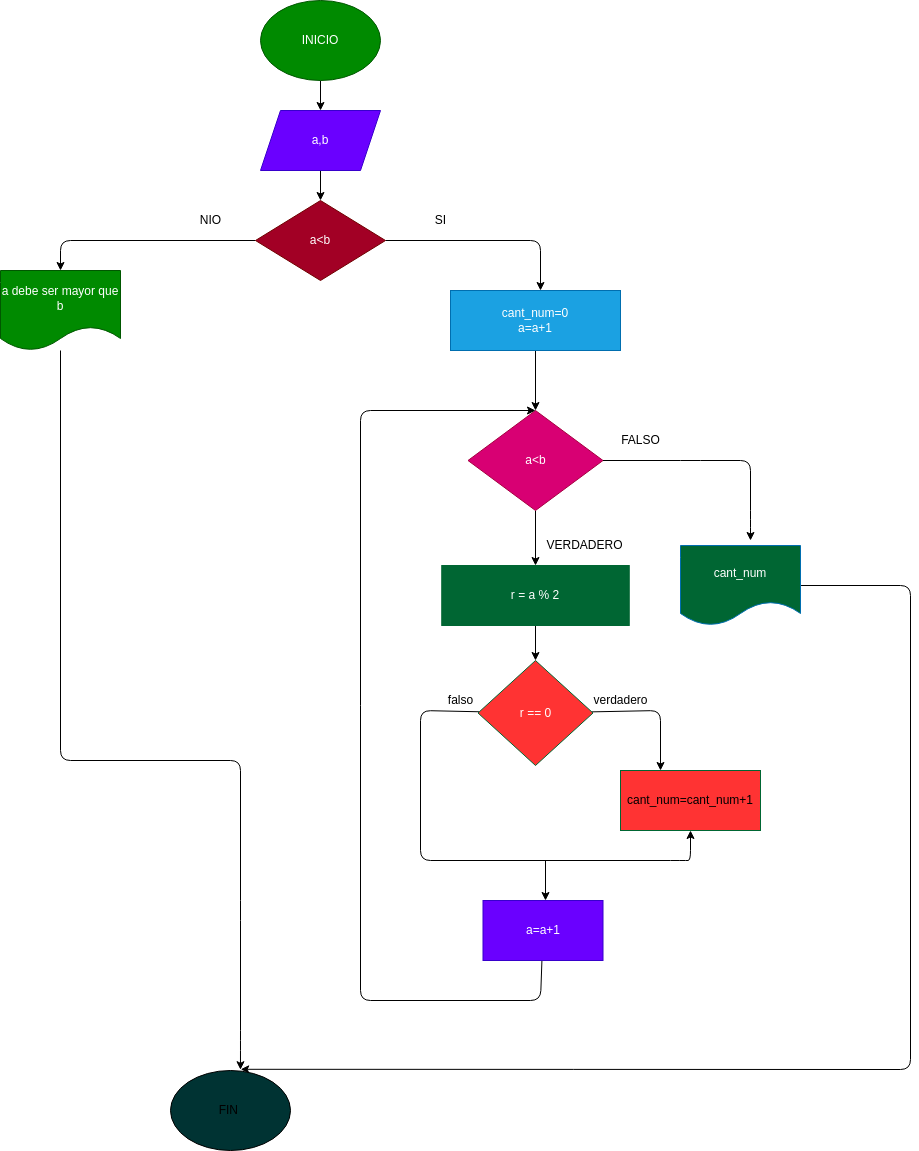

The diagram above was exported from draw.io. Its source (the exported page's mxGraphModel, read from the mxfile embedded in the PNG):
<mxGraphModel dx="873" dy="594" grid="1" gridSize="10" guides="1" tooltips="1" connect="1" arrows="1" fold="1" page="1" pageScale="1" pageWidth="827" pageHeight="1169" math="0" shadow="0">
  <root>
    <mxCell id="0" />
    <mxCell id="1" parent="0" />
    <mxCell id="4" value="" style="edgeStyle=none;html=1;" parent="1" source="2" target="3" edge="1">
      <mxGeometry relative="1" as="geometry" />
    </mxCell>
    <mxCell id="2" value="INICIO" style="ellipse;whiteSpace=wrap;html=1;fillColor=#008a00;fontColor=#ffffff;strokeColor=#005700;" parent="1" vertex="1">
      <mxGeometry x="330" y="40" width="120" height="80" as="geometry" />
    </mxCell>
    <mxCell id="6" value="" style="edgeStyle=none;html=1;" parent="1" source="3" target="5" edge="1">
      <mxGeometry relative="1" as="geometry" />
    </mxCell>
    <mxCell id="3" value="a,b" style="shape=parallelogram;perimeter=parallelogramPerimeter;whiteSpace=wrap;html=1;fixedSize=1;fillColor=#6a00ff;strokeColor=#3700CC;fontColor=#ffffff;" parent="1" vertex="1">
      <mxGeometry x="330" y="150" width="120" height="60" as="geometry" />
    </mxCell>
    <mxCell id="7" style="edgeStyle=none;html=1;exitX=0;exitY=0.5;exitDx=0;exitDy=0;" parent="1" source="5" edge="1">
      <mxGeometry relative="1" as="geometry">
        <mxPoint x="130" y="310" as="targetPoint" />
        <Array as="points">
          <mxPoint x="130" y="280" />
        </Array>
      </mxGeometry>
    </mxCell>
    <mxCell id="8" style="edgeStyle=none;html=1;" parent="1" source="5" edge="1">
      <mxGeometry relative="1" as="geometry">
        <mxPoint x="610" y="330" as="targetPoint" />
        <Array as="points">
          <mxPoint x="610" y="280" />
        </Array>
      </mxGeometry>
    </mxCell>
    <mxCell id="5" value="a&amp;lt;b" style="rhombus;whiteSpace=wrap;html=1;fillColor=#a20025;strokeColor=#6F0000;fontColor=#ffffff;" parent="1" vertex="1">
      <mxGeometry x="325" y="240" width="130" height="80" as="geometry" />
    </mxCell>
    <mxCell id="29" style="edgeStyle=none;html=1;entryX=0.583;entryY=-0.01;entryDx=0;entryDy=0;entryPerimeter=0;" parent="1" source="9" target="30" edge="1">
      <mxGeometry relative="1" as="geometry">
        <mxPoint x="430" y="1110" as="targetPoint" />
        <Array as="points">
          <mxPoint x="130" y="800" />
          <mxPoint x="310" y="800" />
          <mxPoint x="310" y="950" />
          <mxPoint x="310" y="1080" />
        </Array>
      </mxGeometry>
    </mxCell>
    <mxCell id="9" value="a debe ser mayor que b" style="shape=document;whiteSpace=wrap;html=1;boundedLbl=1;fillColor=#008a00;fontColor=#ffffff;strokeColor=#005700;" parent="1" vertex="1">
      <mxGeometry x="70" y="310" width="120" height="80" as="geometry" />
    </mxCell>
    <mxCell id="13" style="edgeStyle=none;html=1;" parent="1" source="10" target="14" edge="1">
      <mxGeometry relative="1" as="geometry">
        <mxPoint x="605" y="430" as="targetPoint" />
      </mxGeometry>
    </mxCell>
    <mxCell id="10" value="cant_num=0&lt;br&gt;a=a+1" style="rounded=0;whiteSpace=wrap;html=1;fillColor=#1ba1e2;strokeColor=#006EAF;fontColor=#ffffff;" parent="1" vertex="1">
      <mxGeometry x="520" y="330" width="170" height="60" as="geometry" />
    </mxCell>
    <mxCell id="15" style="edgeStyle=none;html=1;" parent="1" source="14" edge="1">
      <mxGeometry relative="1" as="geometry">
        <mxPoint x="820" y="580" as="targetPoint" />
        <Array as="points">
          <mxPoint x="760" y="500" />
          <mxPoint x="820" y="500" />
          <mxPoint x="820" y="560" />
        </Array>
      </mxGeometry>
    </mxCell>
    <mxCell id="23" value="" style="edgeStyle=none;html=1;" parent="1" source="14" target="22" edge="1">
      <mxGeometry relative="1" as="geometry" />
    </mxCell>
    <mxCell id="14" value="a&amp;lt;b" style="rhombus;whiteSpace=wrap;html=1;strokeColor=#A50040;fillColor=#d80073;fontColor=#ffffff;" parent="1" vertex="1">
      <mxGeometry x="537.5" y="450" width="135" height="100" as="geometry" />
    </mxCell>
    <mxCell id="44" style="edgeStyle=none;html=1;entryX=0.585;entryY=-0.015;entryDx=0;entryDy=0;entryPerimeter=0;" edge="1" parent="1" source="16" target="30">
      <mxGeometry relative="1" as="geometry">
        <mxPoint x="310" y="1100" as="targetPoint" />
        <Array as="points">
          <mxPoint x="980" y="625" />
          <mxPoint x="980" y="1109" />
        </Array>
      </mxGeometry>
    </mxCell>
    <mxCell id="16" value="cant_num" style="shape=document;whiteSpace=wrap;html=1;boundedLbl=1;fillColor=#006633;fontColor=#ffffff;strokeColor=#006EAF;" parent="1" vertex="1">
      <mxGeometry x="750" y="585" width="120" height="80" as="geometry" />
    </mxCell>
    <mxCell id="34" value="" style="edgeStyle=none;html=1;" edge="1" parent="1" source="22" target="33">
      <mxGeometry relative="1" as="geometry" />
    </mxCell>
    <mxCell id="22" value="r = a % 2" style="whiteSpace=wrap;html=1;fillColor=#006633;fontColor=#ffffff;strokeColor=#006633;" parent="1" vertex="1">
      <mxGeometry x="511.25" y="605" width="187.5" height="60" as="geometry" />
    </mxCell>
    <mxCell id="24" value="FALSO" style="text;html=1;align=center;verticalAlign=middle;resizable=0;points=[];autosize=1;strokeColor=none;fillColor=none;" parent="1" vertex="1">
      <mxGeometry x="685" y="470" width="50" height="20" as="geometry" />
    </mxCell>
    <mxCell id="25" value="VERDADERO" style="text;html=1;align=center;verticalAlign=middle;resizable=0;points=[];autosize=1;strokeColor=none;fillColor=none;" parent="1" vertex="1">
      <mxGeometry x="608.75" y="575" width="90" height="20" as="geometry" />
    </mxCell>
    <mxCell id="30" value="FIN&amp;nbsp;" style="ellipse;whiteSpace=wrap;html=1;fillColor=#003333;" parent="1" vertex="1">
      <mxGeometry x="240" y="1110" width="120" height="80" as="geometry" />
    </mxCell>
    <mxCell id="31" value="SI" style="text;html=1;align=center;verticalAlign=middle;resizable=0;points=[];autosize=1;strokeColor=none;fillColor=none;" parent="1" vertex="1">
      <mxGeometry x="495" y="250" width="30" height="20" as="geometry" />
    </mxCell>
    <mxCell id="32" value="NIO" style="text;html=1;align=center;verticalAlign=middle;resizable=0;points=[];autosize=1;strokeColor=none;fillColor=none;" parent="1" vertex="1">
      <mxGeometry x="260" y="250" width="40" height="20" as="geometry" />
    </mxCell>
    <mxCell id="35" style="edgeStyle=none;html=1;" edge="1" parent="1" source="33">
      <mxGeometry relative="1" as="geometry">
        <mxPoint x="730" y="810" as="targetPoint" />
        <Array as="points">
          <mxPoint x="730" y="750" />
        </Array>
      </mxGeometry>
    </mxCell>
    <mxCell id="36" style="edgeStyle=none;html=1;entryX=0.5;entryY=1;entryDx=0;entryDy=0;" edge="1" parent="1" source="33" target="37">
      <mxGeometry relative="1" as="geometry">
        <mxPoint x="760" y="890" as="targetPoint" />
        <Array as="points">
          <mxPoint x="490" y="750" />
          <mxPoint x="490" y="900" />
          <mxPoint x="750" y="900" />
          <mxPoint x="760" y="900" />
        </Array>
      </mxGeometry>
    </mxCell>
    <mxCell id="33" value="r == 0" style="rhombus;whiteSpace=wrap;html=1;fillColor=#FF3333;strokeColor=#006633;fontColor=#ffffff;" vertex="1" parent="1">
      <mxGeometry x="547.5" y="700" width="115" height="105" as="geometry" />
    </mxCell>
    <mxCell id="37" value="cant_num=cant_num+1" style="rounded=0;whiteSpace=wrap;html=1;strokeColor=#006633;fillColor=#FF3333;" vertex="1" parent="1">
      <mxGeometry x="690" y="810" width="140" height="60" as="geometry" />
    </mxCell>
    <mxCell id="38" value="verdadero" style="text;html=1;align=center;verticalAlign=middle;resizable=0;points=[];autosize=1;strokeColor=none;fillColor=none;" vertex="1" parent="1">
      <mxGeometry x="655" y="730" width="70" height="20" as="geometry" />
    </mxCell>
    <mxCell id="39" value="falso" style="text;html=1;align=center;verticalAlign=middle;resizable=0;points=[];autosize=1;strokeColor=none;fillColor=none;" vertex="1" parent="1">
      <mxGeometry x="510" y="730" width="40" height="20" as="geometry" />
    </mxCell>
    <mxCell id="41" style="edgeStyle=none;html=1;" edge="1" parent="1">
      <mxGeometry relative="1" as="geometry">
        <mxPoint x="615" y="940" as="targetPoint" />
        <mxPoint x="615" y="900" as="sourcePoint" />
      </mxGeometry>
    </mxCell>
    <mxCell id="43" style="edgeStyle=none;html=1;entryX=0.5;entryY=0;entryDx=0;entryDy=0;" edge="1" parent="1" source="42" target="14">
      <mxGeometry relative="1" as="geometry">
        <mxPoint x="600" y="440" as="targetPoint" />
        <Array as="points">
          <mxPoint x="610" y="1040" />
          <mxPoint x="430" y="1040" />
          <mxPoint x="430" y="450" />
        </Array>
      </mxGeometry>
    </mxCell>
    <mxCell id="42" value="a=a+1" style="rounded=0;whiteSpace=wrap;html=1;strokeColor=#3700CC;fillColor=#6a00ff;fontColor=#ffffff;" vertex="1" parent="1">
      <mxGeometry x="552.5" y="940" width="120" height="60" as="geometry" />
    </mxCell>
  </root>
</mxGraphModel>